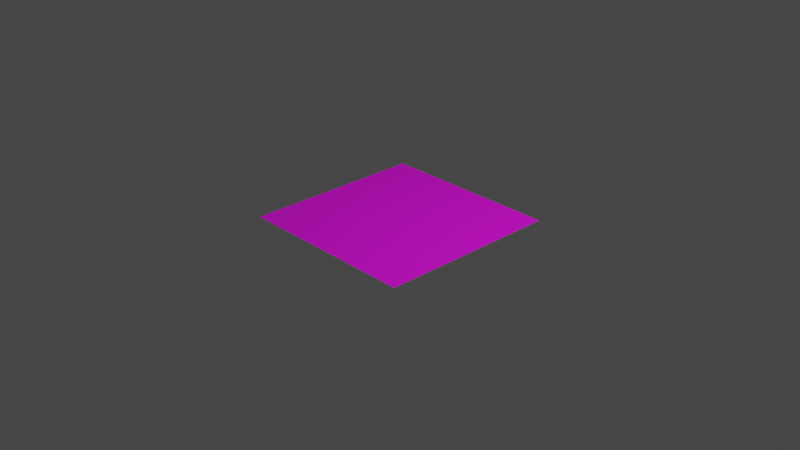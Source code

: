 # Source: Ground.blend  (saved by Blender 3.5.10; exported with 4.5.12 LTS)
import bpy
from mathutils import Matrix  # noqa: F401  (used for matrix-valued properties, if any)

bpy.ops.wm.read_factory_settings(use_empty=True)
scene = bpy.context.scene
scene.name = 'Scene'

# ---- collections
col_collection = bpy.data.collections.new('Collection'); scene.collection.children.link(col_collection)

# ---- images (referenced by path relative to the original .blend; pixels are not part of the script)
import os
ASSET_DIR = os.environ.get("B2B_ASSET_DIR", "")  # directory of the original .blend (textures are referenced by path, not embedded)
HERE = os.path.dirname(os.path.abspath(__file__))  # packed textures are extracted next to this script under _unpacked/

def load_image(name, relpath, width, height, colorspace="sRGB"):
    """Load a texture the original file referenced (path relative to the .blend, or extracted next to this script)."""
    p = next((c for c in (os.path.join(HERE, relpath), os.path.join(ASSET_DIR, relpath)) if relpath and os.path.exists(c)), "")
    if p:
        img = bpy.data.images.load(p, check_existing=True)
        img.name = name
    else:  # same state as the original file: an image datablock whose file is absent (Cycles renders it pink)
        img = bpy.data.images.new(name, width, height)
        img.source = "FILE"
        img.filepath = "//" + (relpath or name)
    img.colorspace_settings.name = colorspace
    return img
img_ground062l_1k_color_jpg = load_image('Ground062L_1K_Color.jpg', 'Ground062L_1K_Color.jpg', 1024, 1024, 'sRGB')

# ---- materials (node trees are filled in below, after node groups)
mat_material = bpy.data.materials.new('Material')
mat_material.alpha_threshold = 0.0
mat_material.use_transparent_shadow = False
mat_material.roughness = 0.5
mat_material.line_color = (0.0, 0.0, 0.0, 1.0)

# ---- material node trees
mat_material.use_nodes = True; mat_material.node_tree.nodes.clear()
_N = mat_material.node_tree.nodes; _L = mat_material.node_tree.links
n0 = _N.new('ShaderNodeOutputMaterial'); n0.name = 'Material Output'; n0.location = (300, 300)
n1 = _N.new('ShaderNodeBsdfPrincipled'); n1.name = 'Principled BSDF'; n1.location = (10, 300)
n1.distribution = 'GGX'
n1.subsurface_method = 'RANDOM_WALK_SKIN'
n1.inputs[3].default_value = 1.45
n1.inputs[27].default_value = (0.0, 0.0, 0.0, 1.0)
n1.inputs[28].default_value = 1.0
n2 = _N.new('ShaderNodeTexImage'); n2.name = '画像テクスチャ'; n2.location = (-280, 280)
n2.image = img_ground062l_1k_color_jpg
_L.new(n1.outputs[0], n0.inputs[0])
_L.new(n2.outputs[0], n1.inputs[0])
n0.is_active_output = True

# ---- world
world_world = bpy.data.worlds.new('World'); scene.world = world_world
world_world.use_nodes = True; world_world.node_tree.nodes.clear()
_N = world_world.node_tree.nodes; _L = world_world.node_tree.links
n0 = _N.new('ShaderNodeOutputWorld'); n0.name = 'World Output'; n0.location = (300, 300)
n1 = _N.new('ShaderNodeBackground'); n1.name = 'Background'; n1.location = (10, 300)
n1.inputs[0].default_value = (0.05088, 0.05088, 0.05088, 1.0)
_L.new(n1.outputs[0], n0.inputs[0])
n0.is_active_output = True
world_world.color = (0.05088, 0.05088, 0.05088)
world_world.use_sun_shadow = False
world_world.sun_shadow_jitter_overblur = 0.0

# ---- cameras
cam_camera = bpy.data.cameras.new('Camera')
cam_camera.clip_end = 100.0
cam_camera.ortho_scale = 7.314

# ---- lights
light_light = bpy.data.lights.new('Light', 'POINT')
light_light.transmission_factor = 0.0
light_light.energy = 1000.0
light_light.shadow_soft_size = 0.1
light_light.shadow_maximum_resolution = 0.006
light_light.use_absolute_resolution = True

# ---- meshes
me_x = bpy.data.meshes.new('平面')
me_x.from_pydata([(-1.0, -1.0, 0.0), (1.0, -1.0, 0.0), (-1.0, 1.0, 0.0), (1.0, 1.0, 0.0)], [], [(0, 1, 3, 2)])
_uv = me_x.uv_layers.new(name='UVマップ')
_uv.uv.foreach_set('vector', [0.0, 0.0, 1.0, 0.0, 1.0, 1.0, 0.0, 1.0])
me_x.materials.append(mat_material)
me_x.update()

# ---- objects
ob_light = bpy.data.objects.new('Light', light_light)
ob_camera = bpy.data.objects.new('Camera', cam_camera)
ob_x = bpy.data.objects.new('平面', me_x)

# ---- transforms, parenting, visibility, modifiers, constraints
ob_light.location = (4.076, 1.005, 5.904)
ob_light.rotation_euler = (0.6503, 0.05522, 1.866)
ob_light.lock_rotations_4d = False
ob_light.empty_display_type = 'ARROWS'
ob_light.color = (0.0, 0.0, 0.0, 0.0)
ob_light.lineart.crease_threshold = 0.0
ob_camera.location = (7.359, -6.926, 4.958)
ob_camera.rotation_euler = (1.109, 0.0, 0.8149)
ob_camera.lock_rotations_4d = False
ob_camera.empty_display_type = 'ARROWS'
ob_camera.color = (0.0, 0.0, 0.0, 0.0)
ob_camera.display_type = 'WIRE'
ob_camera.lineart.crease_threshold = 0.0
ob_x.location = (0.0, 0.0, 0.0)

# ---- collection membership
col_collection.objects.link(ob_light)
col_collection.objects.link(ob_camera)
col_collection.objects.link(ob_x)

# ---- scene / render settings (as saved in the file)
scene.camera = ob_camera
scene.frame_start = 1; scene.frame_end = 250; scene.frame_set(1)
scene.render.engine = 'BLENDER_EEVEE_NEXT'
scene.cycles.sampling_pattern = 'TABULATED_SOBOL'
scene.view_settings.view_transform = 'Filmic'
bpy.context.view_layer.update()
